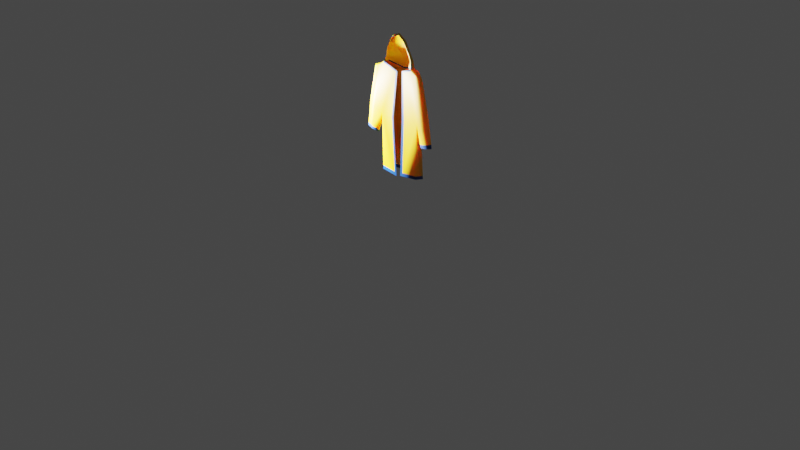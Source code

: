 # Source: YellowRainCoat.blend  (saved by Blender 2.80.75; exported with 4.5.12 LTS)
import bpy
from mathutils import Matrix  # noqa: F401  (used for matrix-valued properties, if any)

bpy.ops.wm.read_factory_settings(use_empty=True)
scene = bpy.context.scene
scene.name = 'Scene'

# ---- collections
col_collection = bpy.data.collections.new('Collection'); scene.collection.children.link(col_collection)
col_raincoatgrp = bpy.data.collections.new('RainCoatGrp'); scene.collection.children.link(col_raincoatgrp)

# ---- materials (node trees are filled in below, after node groups)
mat_raincoutyellopw = bpy.data.materials.new('RainCoutYellopw')
mat_raincoutyellopw.use_transparent_shadow = False
mat_raincoatedges = bpy.data.materials.new('RainCoatEdges')
mat_raincoatedges.use_transparent_shadow = False

# ---- material node trees
mat_raincoutyellopw.use_nodes = True; mat_raincoutyellopw.node_tree.nodes.clear()
_N = mat_raincoutyellopw.node_tree.nodes; _L = mat_raincoutyellopw.node_tree.links
n0 = _N.new('ShaderNodeOutputMaterial'); n0.name = 'Material Output'; n0.location = (300, 300)
n1 = _N.new('ShaderNodeBsdfPrincipled'); n1.name = 'Principled BSDF'; n1.location = (10, 300)
n1.distribution = 'GGX'
n1.subsurface_method = 'BURLEY'
n1.inputs[0].default_value = (0.8714, 0.455, 0.002255, 1.0)
n1.inputs[3].default_value = 1.45
n1.inputs[8].default_value = 1.0
n1.inputs[10].default_value = 0.1416
n1.inputs[27].default_value = (0.0, 0.0, 0.0, 1.0)
n1.inputs[28].default_value = 1.0
_L.new(n1.outputs[0], n0.inputs[0])
n0.is_active_output = True
mat_raincoatedges.use_nodes = True; mat_raincoatedges.node_tree.nodes.clear()
_N = mat_raincoatedges.node_tree.nodes; _L = mat_raincoatedges.node_tree.links
n0 = _N.new('ShaderNodeOutputMaterial'); n0.name = 'Material Output'; n0.location = (300, 300)
n1 = _N.new('ShaderNodeBsdfPrincipled'); n1.name = 'Principled BSDF'; n1.location = (10, 300)
n1.distribution = 'GGX'
n1.subsurface_method = 'BURLEY'
n1.inputs[0].default_value = (0.0, 0.04554, 0.2396, 1.0)
n1.inputs[3].default_value = 1.45
n1.inputs[27].default_value = (0.0, 0.0, 0.0, 1.0)
n1.inputs[28].default_value = 1.0
_L.new(n1.outputs[0], n0.inputs[0])
n0.is_active_output = True

# ---- world
world_world = bpy.data.worlds.new('World'); scene.world = world_world
world_world.use_nodes = True; world_world.node_tree.nodes.clear()
_N = world_world.node_tree.nodes; _L = world_world.node_tree.links
n0 = _N.new('ShaderNodeOutputWorld'); n0.name = 'World Output'; n0.location = (300, 300)
n1 = _N.new('ShaderNodeBackground'); n1.name = 'Background'; n1.location = (10, 300)
n1.inputs[0].default_value = (0.05088, 0.05088, 0.05088, 1.0)
_L.new(n1.outputs[0], n0.inputs[0])
n0.is_active_output = True
world_world.color = (0.05088, 0.05088, 0.05088)
world_world.use_sun_shadow = False
world_world.sun_shadow_jitter_overblur = 0.0

# ---- cameras
cam_camera = bpy.data.cameras.new('Camera')
cam_camera.clip_end = 100.0
cam_camera.ortho_scale = 7.314

# ---- lights
light_light = bpy.data.lights.new('Light', 'POINT')
light_light.transmission_factor = 0.0
light_light.energy = 1000.0
light_light.shadow_soft_size = 0.1
light_light.shadow_maximum_resolution = 0.006
light_light.use_absolute_resolution = True

# ---- meshes
me_plane = bpy.data.meshes.new('Plane')
me_plane.from_pydata([(-0.4419, -0.007287, -0.3074), (-0.2995, 1.489e-08, -0.3407), (-0.3014, -0.0229, 0.3679), (-0.176, -0.03492, 0.4272), (-0.3941, -0.01745, -0.02277), (-0.2455, 5.317e-09, -0.1216), (-0.08538, -0.02342, 0.6808), (-0.152, -0.01125, 0.5635), (-0.2307, 3.152e-08, -0.7212), (-0.1634, -0.01118, 0.4953), (-0.4419, 0.009223, -0.3074), (-0.2995, 0.009222, -0.3407), (-0.3014, 0.009223, 0.3578), (-0.176, 0.03008, 0.4272), (-0.3941, 0.009223, -0.02277), (-0.2455, 0.04572, -0.1216), (-0.08508, 0.008899, 0.6998), (-0.002427, 0.009699, 0.7288), (-0.1669, 0.009221, 0.5635), (0.0, 0.0876, 0.559), (-0.2307, 0.09702, -0.7113), (-0.1826, 0.009222, 0.4954), (0.4419, -0.01015, -0.3074), (0.2995, 1.489e-08, -0.3407), (0.2979, -0.009811, 0.3548), (0.1649, -0.00675, 0.4172), (0.01496, 3.157e-08, -0.7223), (0.03693, -1.708e-08, 0.3672), (0.3941, -0.007977, -0.02277), (0.2455, 5.317e-09, -0.1216), (0.03676, 5.525e-09, -0.1264), (0.07954, -0.02068, 0.6727), (0.01126, -0.01894, 0.7171), (0.1459, -0.01662, 0.5635), (0.2307, 3.152e-08, -0.6969), (0.1687, -0.01005, 0.4953), (0.4419, 0.009223, -0.3074), (0.2995, 0.009222, -0.3407), (0.2991, 0.009223, 0.3548), (0.176, 0.03008, 0.4272), (0.0, 0.1406, -0.7223), (0.0, 0.06143, 0.3907), (0.3941, 0.009223, -0.02277), (0.2455, 0.05245, -0.1216), (0.0, 0.1059, -0.1264), (0.08508, 0.008895, 0.6734), (0.1521, 0.0101, 0.5522), (0.2307, 0.1038, -0.7212), (0.1709, 0.02323, 0.4954), (0.0, 0.102, 0.4749), (-0.04133, 3.157e-08, -0.7424), (-0.01725, -0.007472, 0.3571), (-0.05783, -0.02282, -0.121), (0.3707, -0.01868, -0.3241), (0.2387, -0.01578, 0.391), (0.3198, -0.03446, -0.07221), (0.3707, 0.03714, -0.3241), (0.2387, 0.03714, 0.391), (0.3198, 0.03714, -0.07221), (-0.3707, -0.01868, -0.3241), (-0.2387, -0.01578, 0.391), (-0.3198, -0.03446, -0.07221), (-0.3707, 0.03714, -0.3241), (-0.2387, 0.02116, 0.391), (-0.3198, 0.03714, -0.07221), (-0.03519, -0.01057, 0.365), (-0.07905, -0.02024, -0.1211), (-0.06274, 3.156e-08, -0.74), (0.0453, 3.157e-08, -0.7187), (0.05649, -0.0009493, 0.3742), (0.06612, 5.496e-09, -0.1257), (-0.437, -0.005882, -0.2781), (-0.2939, 1.391e-08, -0.3181), (-0.437, 0.009223, -0.2781), (-0.2939, 0.01298, -0.3181), (-0.3655, 0.03714, -0.2981), (-0.3655, -0.0203, -0.2981), (0.4351, -0.01199, -0.267), (0.2918, 1.353e-08, -0.3096), (0.4351, 0.009223, -0.267), (0.2918, 0.01537, -0.3096), (0.3635, 0.03714, -0.2883), (0.3635, -0.02092, -0.2883), (0.01626, 3.002e-08, -0.6868), (-0.2316, 2.996e-08, -0.6854), (0.0, 0.1386, -0.6868), (-0.2316, 0.09396, -0.6762), (0.2316, 2.996e-08, -0.6627), (0.2316, 0.1007, -0.6854), (-0.04232, -0.00136, -0.7054), (-0.06371, -0.001206, -0.7031), (0.04654, 3.001e-08, -0.6834), (-0.4419, 0.002128, -0.3074), (-0.2954, -0.004334, 0.3637), (-0.176, -0.01992, 0.4272), (-0.3941, 0.002128, -0.02277), (-0.08531, -0.01596, 0.6852), (0.008104, -0.01233, 0.7198), (-0.1554, -0.00653, 0.5635), (-0.1679, -0.00647, 0.4953), (0.4419, 0.002128, -0.3074), (0.2991, 0.002128, 0.3583), (0.176, 0.001749, 0.4195), (0.3941, 0.002128, -0.02277), (0.08082, -0.01385, 0.6728), (0.1474, -0.01046, 0.5609), (0.1692, -0.002368, 0.4953), (0.2387, 0.004427, 0.4028), (-0.2392, -2.761e-05, 0.391), (-0.437, 0.002128, -0.2781), (0.4351, 0.002128, -0.267), (-0.1781, -0.03689, 0.4108), (0.03692, -1.641e-08, 0.3525), (-0.3041, -0.02929, 0.3503), (-0.178, 0.03054, 0.4109), (0.0, 0.06276, 0.3753), (-0.3041, 0.0126, 0.3373), (0.1781, -0.01679, 0.4012), (0.3041, -0.01213, 0.336), (0.178, 0.03074, 0.4109), (0.3041, 0.01339, 0.3329), (-0.01846, -0.007928, 0.3428), (0.2411, 0.03714, 0.3772), (0.2352, -0.01634, 0.3716), (-0.2411, 0.03714, 0.3772), (-0.2411, -0.02686, 0.3772), (-0.0365, -0.01086, 0.3505), (0.05677, -0.000921, 0.3593), (0.3068, 0.002128, 0.3373), (-0.3041, -0.007192, 0.3435)], [], [(125, 111, 3, 60), (76, 72, 5, 61), (101, 38, 57, 107), (124, 63, 13, 114), (114, 13, 41, 115), (13, 21, 49, 41), (75, 64, 15, 74), (18, 16, 17, 19), (21, 18, 19, 49), (86, 85, 40, 20), (109, 95, 14, 73), (108, 94, 13, 63), (79, 81, 58, 42), (129, 93, 12, 116), (72, 1, 11, 74), (96, 97, 17, 16), (94, 99, 21, 13), (98, 96, 16, 18), (99, 98, 18, 21), (84, 5, 15, 86), (123, 54, 25, 117), (127, 69, 27, 112), (82, 55, 29, 78), (91, 83, 26, 68), (122, 119, 39, 57), (119, 115, 41, 39), (39, 41, 49, 48), (81, 80, 43, 58), (46, 19, 17, 45), (48, 49, 19, 46), (88, 47, 40, 85), (110, 79, 42, 103), (107, 57, 39, 102), (126, 121, 51, 65), (120, 122, 57, 38), (128, 120, 38, 101), (78, 80, 37, 23), (90, 67, 50, 89), (104, 45, 17, 97), (102, 39, 48, 106), (105, 46, 45, 104), (106, 48, 46, 105), (87, 88, 43, 29), (77, 28, 55, 82), (118, 24, 54, 123), (93, 108, 63, 12), (73, 14, 64, 75), (116, 12, 63, 124), (71, 76, 61, 4), (113, 125, 60, 2), (84, 8, 67, 90), (111, 126, 65, 3), (87, 91, 68, 34), (117, 25, 69, 127), (0, 59, 76, 71), (10, 73, 75, 62), (5, 72, 74, 15), (92, 109, 73, 10), (62, 75, 74, 11), (59, 1, 72, 76), (22, 77, 82, 53), (29, 43, 80, 78), (100, 36, 79, 110), (56, 37, 80, 81), (53, 82, 78, 23), (36, 56, 81, 79), (29, 70, 91, 87), (5, 84, 90, 66), (34, 47, 88, 87), (66, 90, 89, 52), (43, 88, 85, 44), (70, 30, 83, 91), (8, 84, 86, 20), (15, 44, 85, 86), (22, 100, 110, 77), (0, 71, 109, 92), (2, 60, 108, 93), (35, 106, 105, 33), (33, 105, 104, 31), (25, 102, 106, 35), (31, 104, 97, 32), (118, 128, 101, 24), (54, 107, 102, 25), (77, 110, 103, 28), (9, 7, 98, 99), (7, 6, 96, 98), (3, 9, 99, 94), (6, 32, 97, 96), (113, 2, 93, 129), (60, 3, 94, 108), (71, 4, 95, 109), (24, 101, 107, 54), (4, 113, 129, 95), (28, 103, 128, 118), (29, 117, 127, 70), (5, 66, 126, 111), (4, 61, 125, 113), (14, 116, 124, 64), (28, 118, 123, 55), (103, 42, 120, 128), (42, 58, 122, 120), (66, 52, 121, 126), (43, 44, 115, 119), (58, 43, 119, 122), (70, 127, 112, 30), (55, 123, 117, 29), (95, 129, 116, 14), (15, 114, 115, 44), (64, 124, 114, 15), (61, 5, 111, 125)])
me_plane.polygons.foreach_set('use_smooth', [True] * 110)
me_plane.polygons.foreach_set('material_index', [0, 0, 0, 0, 1, 0, 0, 0, 0, 1, 0, 0, 0, 0, 1, 0, 0, 0, 0, 0, 0, 1, 0, 1, 0, 1, 0, 0, 0, 0, 1, 0, 0, 1, 0, 0, 1, 1, 0, 0, 0, 0, 0, 0, 0, 0, 0, 0, 0, 0, 1, 1, 1, 1, 1, 1, 0, 1, 1, 1, 1, 0, 1, 1, 1, 1, 0, 0, 1, 1, 0, 1, 1, 0, 1, 1, 0, 1, 1, 1, 1, 0, 0, 0, 1, 1, 1, 1, 0, 0, 0, 0, 0, 0, 0, 0, 0, 0, 0, 0, 0, 1, 0, 0, 1, 0, 0, 0, 0, 0])
_uv = me_plane.uv_layers.new(name='UVMap')
_uv.uv.foreach_set('vector', [0.125, 0.9851, 0.25, 0.9851, 0.25, 1.0, 0.125, 1.0, 0.125, 0.05149, 0.25, 0.05149, 0.25, 0.5, 0.125, 0.5, 1.714e-07, 1.0, 0.0, 1.0, 0.125, 1.0, 0.125, 1.0, 0.125, 0.9851, 0.125, 1.0, 0.25, 1.0, 0.25, 0.9851, 0.25, 0.9851, 0.25, 1.0, 0.5, 1.0, 0.5, 0.9851, 0.25, 1.0, 0.25, 1.0, 0.5, 1.0, 0.5, 1.0, 0.125, 0.05149, 0.125, 0.5, 0.25, 0.5, 0.25, 0.05149, 0.25, 1.0, 0.25, 1.0, 0.5, 1.0, 0.5, 1.0, 0.25, 1.0, 0.25, 1.0, 0.5, 1.0, 0.5, 1.0, 0.3676, 0.0298, 0.5, 0.0298, 0.5, 0.0, 0.375, 0.0, 0.0, 0.05149, 0.0, 0.5, 0.0, 0.5, 0.0, 0.05149, 0.125, 1.0, 0.25, 1.0, 0.25, 1.0, 0.125, 1.0, 0.0, 0.07107, 0.125, 0.07107, 0.125, 0.5, 0.0, 0.5, 1.663e-07, 0.9851, 1.714e-07, 1.0, 0.0, 1.0, 0.0, 0.9851, 0.25, 0.05149, 0.25, 0.0, 0.25, 0.0, 0.25, 0.05149, 0.25, 1.0, 0.5, 1.0, 0.5, 1.0, 0.25, 1.0, 0.25, 1.0, 0.25, 1.0, 0.25, 1.0, 0.25, 1.0, 0.25, 1.0, 0.25, 1.0, 0.25, 1.0, 0.25, 1.0, 0.25, 1.0, 0.25, 1.0, 0.25, 1.0, 0.25, 1.0, 0.3676, 0.0298, 0.25, 0.5, 0.25, 0.5, 0.3676, 0.0298, 0.125, 0.9851, 0.125, 1.0, 0.25, 1.0, 0.25, 0.9851, 0.4648, 0.9851, 0.4648, 1.0, 0.5, 1.0, 0.5, 0.9851, 0.125, 0.07107, 0.125, 0.5, 0.25, 0.5, 0.25, 0.07107, 0.4814, 0.0298, 0.5, 0.0298, 0.5, 0.0, 0.4824, 0.0, 0.125, 0.9851, 0.25, 0.9851, 0.25, 1.0, 0.125, 1.0, 0.25, 0.9851, 0.5, 0.9851, 0.5, 1.0, 0.25, 1.0, 0.25, 1.0, 0.5, 1.0, 0.5, 1.0, 0.25, 1.0, 0.125, 0.07107, 0.25, 0.07107, 0.25, 0.5, 0.125, 0.5, 0.25, 1.0, 0.5, 1.0, 0.5, 1.0, 0.25, 1.0, 0.25, 1.0, 0.5, 1.0, 0.5, 1.0, 0.25, 1.0, 0.3676, 0.0298, 0.375, 0.0, 0.5, 0.0, 0.5, 0.0298, 0.0, 0.07107, 0.0, 0.07107, 0.0, 0.5, 0.0, 0.5, 0.125, 1.0, 0.125, 1.0, 0.25, 1.0, 0.25, 1.0, 0.461, 0.9851, 0.4879, 0.9851, 0.4879, 1.0, 0.461, 1.0, 0.0, 0.9851, 0.125, 0.9851, 0.125, 1.0, 0.0, 1.0, 1.663e-07, 0.9851, 0.0, 0.9851, 0.0, 1.0, 1.714e-07, 1.0, 0.25, 0.07107, 0.25, 0.07107, 0.25, 0.0, 0.25, 0.0, 0.4793, 0.0298, 0.4805, 0.0, 0.4939, 0.0, 0.4936, 0.0298, 0.25, 1.0, 0.25, 1.0, 0.5, 1.0, 0.5, 1.0, 0.25, 1.0, 0.25, 1.0, 0.25, 1.0, 0.25, 1.0, 0.25, 1.0, 0.25, 1.0, 0.25, 1.0, 0.25, 1.0, 0.25, 1.0, 0.25, 1.0, 0.25, 1.0, 0.25, 1.0, 0.3676, 0.0298, 0.3676, 0.0298, 0.25, 0.5, 0.25, 0.5, 0.0, 0.07107, 0.0, 0.5, 0.125, 0.5, 0.125, 0.07107, 0.0, 0.9851, 0.0, 1.0, 0.125, 1.0, 0.125, 0.9851, 1.714e-07, 1.0, 0.125, 1.0, 0.125, 1.0, 0.0, 1.0, 0.0, 0.05149, 0.0, 0.5, 0.125, 0.5, 0.125, 0.05149, 0.0, 0.9851, 0.0, 1.0, 0.125, 1.0, 0.125, 0.9851, 0.0, 0.05149, 0.125, 0.05149, 0.125, 0.5, 0.0, 0.5, 0.0, 0.9851, 0.125, 0.9851, 0.125, 1.0, 0.0, 1.0, 0.3676, 0.0298, 0.375, 0.0, 0.4805, 0.0, 0.4793, 0.0298, 0.25, 0.9851, 0.461, 0.9851, 0.461, 1.0, 0.25, 1.0, 0.3676, 0.0298, 0.4814, 0.0298, 0.4824, 0.0, 0.375, 0.0, 0.25, 0.9851, 0.25, 1.0, 0.4648, 1.0, 0.4648, 0.9851, 0.0, 0.0, 0.125, 0.0, 0.125, 0.05149, 0.0, 0.05149, 0.0, 0.0, 0.0, 0.05149, 0.125, 0.05149, 0.125, 0.0, 0.25, 0.5, 0.25, 0.05149, 0.25, 0.05149, 0.25, 0.5, 0.0, 2.328e-10, 0.0, 0.05149, 0.0, 0.05149, 0.0, 0.0, 0.125, 0.0, 0.125, 0.05149, 0.25, 0.05149, 0.25, 0.0, 0.125, 0.0, 0.25, 0.0, 0.25, 0.05149, 0.125, 0.05149, 0.0, 0.0, 0.0, 0.07107, 0.125, 0.07107, 0.125, 0.0, 0.25, 0.5, 0.25, 0.5, 0.25, 0.07107, 0.25, 0.07107, 0.0, 4.657e-10, 0.0, 0.0, 0.0, 0.07107, 0.0, 0.07107, 0.125, 0.0, 0.25, 0.0, 0.25, 0.07107, 0.125, 0.07107, 0.125, 0.0, 0.125, 0.07107, 0.25, 0.07107, 0.25, 0.0, 0.0, 0.0, 0.125, 0.0, 0.125, 0.07107, 0.0, 0.07107, 0.25, 0.5, 0.4648, 0.5, 0.4814, 0.0298, 0.3676, 0.0298, 0.25, 0.5, 0.3676, 0.0298, 0.4793, 0.0298, 0.461, 0.5, 0.375, 0.0, 0.375, 0.0, 0.3676, 0.0298, 0.3676, 0.0298, 0.461, 0.5, 0.4793, 0.0298, 0.4936, 0.0298, 0.4879, 0.5, 0.25, 0.5, 0.3676, 0.0298, 0.5, 0.0298, 0.5, 0.5, 0.4648, 0.5, 0.5, 0.5, 0.5, 0.0298, 0.4814, 0.0298, 0.375, 0.0, 0.3676, 0.0298, 0.3676, 0.0298, 0.375, 0.0, 0.25, 0.5, 0.5, 0.5, 0.5, 0.0298, 0.3676, 0.0298, 0.0, 0.0, 0.0, 4.657e-10, 0.0, 0.07107, 0.0, 0.07107, 0.0, 0.0, 0.0, 0.05149, 0.0, 0.05149, 0.0, 2.328e-10, 0.0, 1.0, 0.125, 1.0, 0.125, 1.0, 1.714e-07, 1.0, 0.25, 1.0, 0.25, 1.0, 0.25, 1.0, 0.25, 1.0, 0.25, 1.0, 0.25, 1.0, 0.25, 1.0, 0.25, 1.0, 0.25, 1.0, 0.25, 1.0, 0.25, 1.0, 0.25, 1.0, 0.25, 1.0, 0.25, 1.0, 0.5, 1.0, 0.5, 1.0, 0.0, 0.9851, 1.663e-07, 0.9851, 1.714e-07, 1.0, 0.0, 1.0, 0.125, 1.0, 0.125, 1.0, 0.25, 1.0, 0.25, 1.0, 0.0, 0.07107, 0.0, 0.07107, 0.0, 0.5, 0.0, 0.5, 0.25, 1.0, 0.25, 1.0, 0.25, 1.0, 0.25, 1.0, 0.25, 1.0, 0.25, 1.0, 0.25, 1.0, 0.25, 1.0, 0.25, 1.0, 0.25, 1.0, 0.25, 1.0, 0.25, 1.0, 0.25, 1.0, 0.5, 1.0, 0.5, 1.0, 0.25, 1.0, 0.0, 0.9851, 0.0, 1.0, 1.714e-07, 1.0, 1.663e-07, 0.9851, 0.125, 1.0, 0.25, 1.0, 0.25, 1.0, 0.125, 1.0, 0.0, 0.05149, 0.0, 0.5, 0.0, 0.5, 0.0, 0.05149, 0.0, 1.0, 1.714e-07, 1.0, 0.125, 1.0, 0.125, 1.0, 0.0, 0.5, 0.0, 0.9851, 1.663e-07, 0.9851, 0.0, 0.5, 0.0, 0.5, 0.0, 0.5, 1.663e-07, 0.9851, 0.0, 0.9851, 0.25, 0.5, 0.25, 0.9851, 0.4648, 0.9851, 0.4648, 0.5, 0.25, 0.5, 0.461, 0.5, 0.461, 0.9851, 0.25, 0.9851, 0.0, 0.5, 0.125, 0.5, 0.125, 0.9851, 0.0, 0.9851, 0.0, 0.5, 0.0, 0.9851, 0.125, 0.9851, 0.125, 0.5, 0.0, 0.5, 0.0, 0.9851, 0.125, 0.9851, 0.125, 0.5, 0.0, 0.5, 0.0, 0.5, 0.0, 0.9851, 1.663e-07, 0.9851, 0.0, 0.5, 0.125, 0.5, 0.125, 0.9851, 0.0, 0.9851, 0.461, 0.5, 0.4879, 0.5, 0.4879, 0.9851, 0.461, 0.9851, 0.25, 0.5, 0.5, 0.5, 0.5, 0.9851, 0.25, 0.9851, 0.125, 0.5, 0.25, 0.5, 0.25, 0.9851, 0.125, 0.9851, 0.4648, 0.5, 0.4648, 0.9851, 0.5, 0.9851, 0.5, 0.5, 0.125, 0.5, 0.125, 0.9851, 0.25, 0.9851, 0.25, 0.5, 0.0, 0.5, 1.663e-07, 0.9851, 0.0, 0.9851, 0.0, 0.5, 0.25, 0.5, 0.25, 0.9851, 0.5, 0.9851, 0.5, 0.5, 0.125, 0.5, 0.125, 0.9851, 0.25, 0.9851, 0.25, 0.5, 0.125, 0.5, 0.25, 0.5, 0.25, 0.9851, 0.125, 0.9851])
me_plane.materials.append(mat_raincoutyellopw)
me_plane.materials.append(mat_raincoatedges)
me_plane.use_remesh_preserve_volume = False
me_plane.use_remesh_preserve_attributes = False
me_plane.use_mirror_vertex_groups = False
me_plane.update()

# ---- objects
ob_light = bpy.data.objects.new('Light', light_light)
ob_camera = bpy.data.objects.new('Camera', cam_camera)
ob_empty = bpy.data.objects.new('Empty', None)
ob_raincoat = bpy.data.objects.new('RainCoat', me_plane)

# ---- transforms, parenting, visibility, modifiers, constraints
ob_light.location = (-1.282, -0.6221, 1.083)
ob_light.rotation_euler = (0.6503, 0.05522, 1.866)
ob_light.lock_rotations_4d = False
ob_light.empty_display_type = 'ARROWS'
ob_light.color = (0.0, 0.0, 0.0, 0.0)
ob_light.lineart.crease_threshold = 0.0
ob_camera.location = (7.359, -6.926, 4.958)
ob_camera.rotation_euler = (1.109, 0.0, 0.8149)
ob_camera.lock_rotations_4d = False
ob_camera.empty_display_type = 'ARROWS'
ob_camera.color = (0.0, 0.0, 0.0, 0.0)
ob_camera.display_type = 'WIRE'
ob_camera.lineart.crease_threshold = 0.0
ob_empty.location = (0.0, 0.0, -0.01)
ob_empty.empty_display_type = 'IMAGE'
ob_empty.empty_display_size = 5.0
ob_empty.lineart.crease_threshold = 0.0
ob_raincoat.location = (0.0, 0.0, 1.203)
ob_raincoat.lineart.crease_threshold = 0.0

# ---- collection membership
col_collection.objects.link(ob_light)
col_collection.objects.link(ob_camera)
col_collection.objects.link(ob_empty)
col_raincoatgrp.objects.link(ob_raincoat)

# ---- scene / render settings (as saved in the file)
scene.camera = ob_camera
scene.frame_start = 1; scene.frame_end = 250; scene.frame_set(1)
scene.render.engine = 'BLENDER_EEVEE_NEXT'
scene.cycles.use_denoising = False
scene.cycles.samples = 128
scene.cycles.sampling_pattern = 'TABULATED_SOBOL'
scene.cycles.use_adaptive_sampling = False
scene.cycles.use_light_tree = False
scene.view_settings.view_transform = 'Filmic'
bpy.context.view_layer.update()
